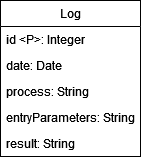

The diagram above was exported from draw.io. Its source (the exported page's mxGraphModel, read from the mxfile embedded in the PNG):
<mxGraphModel dx="1434" dy="782" grid="1" gridSize="10" guides="1" tooltips="1" connect="1" arrows="1" fold="1" page="1" pageScale="1" pageWidth="827" pageHeight="1169" math="0" shadow="0">
  <root>
    <mxCell id="0" />
    <mxCell id="1" parent="0" />
    <mxCell id="p-Eq4fV05H0GiYs2avVZ-1" value="Log" style="swimlane;fontStyle=0;childLayout=stackLayout;horizontal=1;startSize=26;fillColor=none;horizontalStack=0;resizeParent=1;resizeParentMax=0;resizeLast=0;collapsible=1;marginBottom=0;whiteSpace=wrap;html=1;" vertex="1" parent="1">
      <mxGeometry x="340" y="340" width="140" height="156" as="geometry" />
    </mxCell>
    <mxCell id="p-Eq4fV05H0GiYs2avVZ-2" value="id &amp;lt;P&amp;gt;: Integer" style="text;strokeColor=none;fillColor=none;align=left;verticalAlign=top;spacingLeft=4;spacingRight=4;overflow=hidden;rotatable=0;points=[[0,0.5],[1,0.5]];portConstraint=eastwest;whiteSpace=wrap;html=1;" vertex="1" parent="p-Eq4fV05H0GiYs2avVZ-1">
      <mxGeometry y="26" width="140" height="26" as="geometry" />
    </mxCell>
    <mxCell id="p-Eq4fV05H0GiYs2avVZ-3" value="date: Date" style="text;strokeColor=none;fillColor=none;align=left;verticalAlign=top;spacingLeft=4;spacingRight=4;overflow=hidden;rotatable=0;points=[[0,0.5],[1,0.5]];portConstraint=eastwest;whiteSpace=wrap;html=1;" vertex="1" parent="p-Eq4fV05H0GiYs2avVZ-1">
      <mxGeometry y="52" width="140" height="26" as="geometry" />
    </mxCell>
    <mxCell id="p-Eq4fV05H0GiYs2avVZ-4" value="process: String" style="text;strokeColor=none;fillColor=none;align=left;verticalAlign=top;spacingLeft=4;spacingRight=4;overflow=hidden;rotatable=0;points=[[0,0.5],[1,0.5]];portConstraint=eastwest;whiteSpace=wrap;html=1;" vertex="1" parent="p-Eq4fV05H0GiYs2avVZ-1">
      <mxGeometry y="78" width="140" height="26" as="geometry" />
    </mxCell>
    <mxCell id="p-Eq4fV05H0GiYs2avVZ-5" value="entryParameters: String" style="text;strokeColor=none;fillColor=none;align=left;verticalAlign=top;spacingLeft=4;spacingRight=4;overflow=hidden;rotatable=0;points=[[0,0.5],[1,0.5]];portConstraint=eastwest;whiteSpace=wrap;html=1;" vertex="1" parent="p-Eq4fV05H0GiYs2avVZ-1">
      <mxGeometry y="104" width="140" height="26" as="geometry" />
    </mxCell>
    <mxCell id="p-Eq4fV05H0GiYs2avVZ-6" value="result: String" style="text;strokeColor=none;fillColor=none;align=left;verticalAlign=top;spacingLeft=4;spacingRight=4;overflow=hidden;rotatable=0;points=[[0,0.5],[1,0.5]];portConstraint=eastwest;whiteSpace=wrap;html=1;" vertex="1" parent="p-Eq4fV05H0GiYs2avVZ-1">
      <mxGeometry y="130" width="140" height="26" as="geometry" />
    </mxCell>
  </root>
</mxGraphModel>